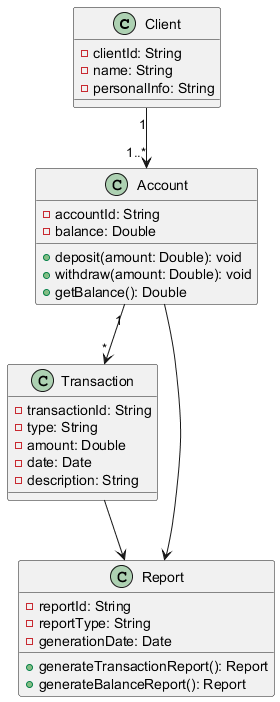

The diagram above was rendered by PlantUML. Its source (embedded in the PNG):
@startuml
class Client {
  - clientId: String
  - name: String
  - personalInfo: String
}

class Account {
  - accountId: String
  - balance: Double
  + deposit(amount: Double): void
  + withdraw(amount: Double): void
  + getBalance(): Double
}

class Transaction {
  - transactionId: String
  - type: String
  - amount: Double
  - date: Date
  - description: String
}

class Report {
  - reportId: String
  - reportType: String
  - generationDate: Date
  + generateTransactionReport(): Report
  + generateBalanceReport(): Report
}

Client "1" --> "1..*" Account
Account "1" --> "*" Transaction
Transaction --> Report
Account --> Report

@enduml